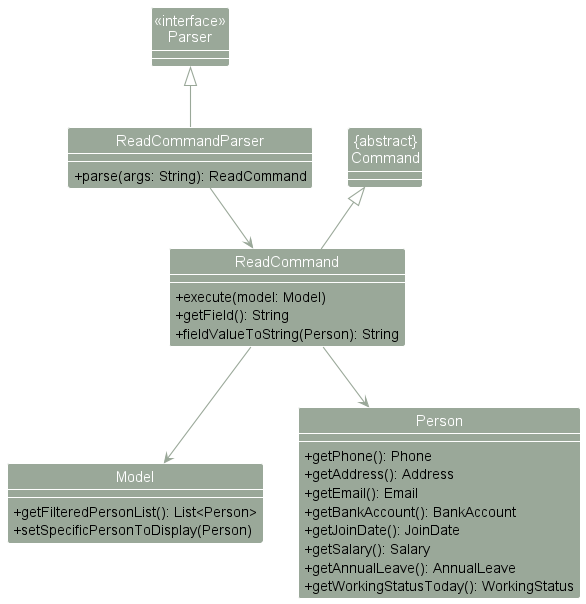

The diagram above was rendered by PlantUML. Its source (embedded in the PNG):
@startuml
!include style.puml
hide circle
skinparam classAttributeIconSize 0
skinparam arrowThickness 1.1
skinparam arrowColor PERSON_COLOR
skinparam classBackgroundColor PERSON_COLOR
show method
show attribute


Class "<<interface>>\nParser" as Parser
Class "{abstract}\nCommand" as Command

class ReadCommand {
  + execute(model: Model)
  + getField(): String
  + fieldValueToString(Person): String
}

class Model {
  + getFilteredPersonList(): List<Person>
  + setSpecificPersonToDisplay(Person)
}

class ReadCommandParser {
    +parse(args: String): ReadCommand
}

class Person {
  + getPhone(): Phone
  + getAddress(): Address
  + getEmail(): Email
  + getBankAccount(): BankAccount
  + getJoinDate(): JoinDate
  + getSalary(): Salary
  + getAnnualLeave(): AnnualLeave
  + getWorkingStatusToday(): WorkingStatus
}


Parser <|-- ReadCommandParser
Command <|-- ReadCommand
ReadCommandParser --> ReadCommand
ReadCommand --> Model
ReadCommand --> Person





@enduml